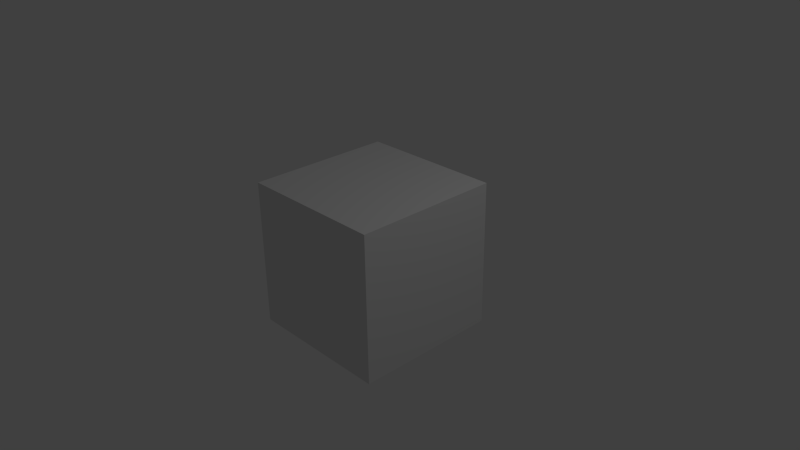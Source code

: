 # Source: cave.blend  (saved by Blender 2.75.0; exported with 4.5.12 LTS)
import bpy
from mathutils import Matrix  # noqa: F401  (used for matrix-valued properties, if any)

bpy.ops.wm.read_factory_settings(use_empty=True)
scene = bpy.context.scene
scene.name = 'Scene'

# ---- collections
col_collection_1 = bpy.data.collections.new('Collection 1'); scene.collection.children.link(col_collection_1)

# ---- materials (node trees are filled in below, after node groups)
mat_material = bpy.data.materials.new('Material')
mat_material.alpha_threshold = 0.0
mat_material.use_transparent_shadow = False
mat_material.roughness = 0.5
mat_material.line_color = (0.0, 0.0, 0.0, 1.0)

# ---- material node trees

# ---- world
world_world = bpy.data.worlds.new('World'); scene.world = world_world
world_world.color = (0.05088, 0.05088, 0.05088)
world_world.use_sun_shadow = False
world_world.sun_shadow_jitter_overblur = 0.0
world_world.cycles.sampling_method = 'MANUAL'
world_world.cycles.sample_map_resolution = 256

# ---- cameras
cam_camera = bpy.data.cameras.new('Camera')
cam_camera.clip_end = 100.0
cam_camera.lens = 35.0
cam_camera.sensor_width = 32.0
cam_camera.sensor_height = 18.0
cam_camera.ortho_scale = 7.314
cam_camera.dof.focus_distance = 0.0
cam_camera.dof.aperture_fstop = 128.0

# ---- lights
light_lamp = bpy.data.lights.new('Lamp', 'POINT')
light_lamp.transmission_factor = 0.0
light_lamp.cutoff_distance = 30.0
light_lamp.energy = 100.0
light_lamp.shadow_buffer_clip_start = 1.001
light_lamp.shadow_soft_size = 0.1
light_lamp.shadow_maximum_resolution = 0.006
light_lamp.use_absolute_resolution = True
light_lamp.cycles.use_multiple_importance_sampling = False

# ---- meshes
me_cube = bpy.data.meshes.new('Cube')
me_cube.from_pydata([(1.0, 1.0, -1.0), (1.0, -1.0, -1.0), (-1.0, -1.0, -1.0), (-1.0, 1.0, -1.0), (1.0, 1.0, 1.0), (1.0, -1.0, 1.0), (-1.0, -1.0, 1.0), (-1.0, 1.0, 1.0)], [], [(0, 1, 2, 3), (4, 7, 6, 5), (0, 4, 5, 1), (1, 5, 6, 2), (2, 6, 7, 3), (4, 0, 3, 7)])
me_cube.materials.append(mat_material)
me_cube.use_remesh_preserve_volume = False
me_cube.use_remesh_preserve_attributes = False
me_cube.use_mirror_vertex_groups = False
me_cube.update()

# ---- objects
ob_cube = bpy.data.objects.new('Cube', me_cube)
ob_lamp = bpy.data.objects.new('Lamp', light_lamp)
ob_camera = bpy.data.objects.new('Camera', cam_camera)

# ---- transforms, parenting, visibility, modifiers, constraints
ob_cube.location = (0.0, 0.0, 0.0)
ob_cube.lock_rotations_4d = False
ob_cube.empty_display_type = 'ARROWS'
ob_cube.lineart.crease_threshold = 0.0
ob_lamp.location = (4.076, 1.005, 5.904)
ob_lamp.rotation_euler = (0.6503, 0.05522, 1.866)
ob_lamp.lock_rotations_4d = False
ob_lamp.empty_display_type = 'ARROWS'
ob_lamp.color = (0.0, 0.0, 0.0, 0.0)
ob_lamp.lineart.crease_threshold = 0.0
ob_camera.location = (7.481, -6.508, 5.344)
ob_camera.rotation_euler = (1.109, 0.01082, 0.8149)
ob_camera.lock_rotations_4d = False
ob_camera.empty_display_type = 'ARROWS'
ob_camera.color = (0.0, 0.0, 0.0, 0.0)
ob_camera.display_type = 'WIRE'
ob_camera.lineart.crease_threshold = 0.0

# ---- collection membership
col_collection_1.objects.link(ob_cube)
col_collection_1.objects.link(ob_lamp)
col_collection_1.objects.link(ob_camera)

# ---- scene / render settings (as saved in the file)
scene.camera = ob_camera
scene.frame_start = 1; scene.frame_end = 250; scene.frame_set(1)
scene.render.engine = 'BLENDER_EEVEE_NEXT'
scene.render.resolution_percentage = 50
scene.render.dither_intensity = 0.0
scene.cycles.use_denoising = False
scene.cycles.samples = 10
scene.cycles.sampling_pattern = 'TABULATED_SOBOL'
scene.cycles.light_sampling_threshold = 0.0
scene.cycles.use_adaptive_sampling = False
scene.cycles.use_light_tree = False
scene.cycles.blur_glossy = 0.0
scene.cycles.pixel_filter_type = 'GAUSSIAN'
scene.cycles.sample_clamp_indirect = 0.0
scene.view_settings.view_transform = 'Standard'
bpy.context.view_layer.update()
